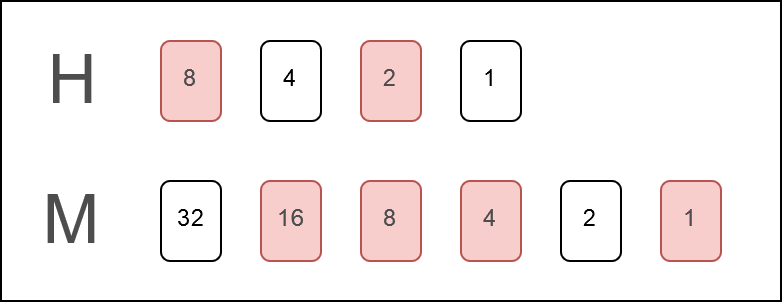

The diagram above was exported from draw.io. Its source (the exported page's mxGraphModel, read from the mxfile embedded in the PNG):
<mxGraphModel dx="665" dy="316" grid="1" gridSize="10" guides="1" tooltips="1" connect="1" arrows="1" fold="1" page="1" pageScale="1" pageWidth="827" pageHeight="1169" math="0" shadow="0">
  <root>
    <mxCell id="0" />
    <mxCell id="1" parent="0" />
    <mxCell id="-uSvOV9qE12u7LisJFPF-15" value="" style="group" vertex="1" connectable="0" parent="1">
      <mxGeometry x="20" y="10" width="390" height="150" as="geometry" />
    </mxCell>
    <mxCell id="-uSvOV9qE12u7LisJFPF-2" value="" style="rounded=0;whiteSpace=wrap;html=1;" vertex="1" parent="-uSvOV9qE12u7LisJFPF-15">
      <mxGeometry width="390" height="150" as="geometry" />
    </mxCell>
    <mxCell id="-uSvOV9qE12u7LisJFPF-3" value="8" style="rounded=1;whiteSpace=wrap;html=1;fillColor=#f8cecc;strokeColor=#b85450;fontColor=#4D4D4D;" vertex="1" parent="-uSvOV9qE12u7LisJFPF-15">
      <mxGeometry x="80" y="20" width="30" height="40" as="geometry" />
    </mxCell>
    <mxCell id="-uSvOV9qE12u7LisJFPF-4" value="H" style="text;html=1;align=center;verticalAlign=middle;whiteSpace=wrap;rounded=0;fontSize=34;fontColor=#4D4D4D;" vertex="1" parent="-uSvOV9qE12u7LisJFPF-15">
      <mxGeometry x="20" y="20" width="30" height="40" as="geometry" />
    </mxCell>
    <mxCell id="-uSvOV9qE12u7LisJFPF-5" value="4" style="rounded=1;whiteSpace=wrap;html=1;" vertex="1" parent="-uSvOV9qE12u7LisJFPF-15">
      <mxGeometry x="130" y="20" width="30" height="40" as="geometry" />
    </mxCell>
    <mxCell id="-uSvOV9qE12u7LisJFPF-6" value="2" style="rounded=1;whiteSpace=wrap;html=1;fillColor=#f8cecc;strokeColor=#b85450;fontColor=#4D4D4D;" vertex="1" parent="-uSvOV9qE12u7LisJFPF-15">
      <mxGeometry x="180" y="20" width="30" height="40" as="geometry" />
    </mxCell>
    <mxCell id="-uSvOV9qE12u7LisJFPF-7" value="1" style="rounded=1;whiteSpace=wrap;html=1;" vertex="1" parent="-uSvOV9qE12u7LisJFPF-15">
      <mxGeometry x="230" y="20" width="30" height="40" as="geometry" />
    </mxCell>
    <mxCell id="-uSvOV9qE12u7LisJFPF-8" value="M" style="text;html=1;align=center;verticalAlign=middle;whiteSpace=wrap;rounded=0;fontSize=34;fontColor=#4D4D4D;" vertex="1" parent="-uSvOV9qE12u7LisJFPF-15">
      <mxGeometry x="20" y="90" width="30" height="40" as="geometry" />
    </mxCell>
    <mxCell id="-uSvOV9qE12u7LisJFPF-9" value="32" style="rounded=1;whiteSpace=wrap;html=1;" vertex="1" parent="-uSvOV9qE12u7LisJFPF-15">
      <mxGeometry x="80" y="90" width="30" height="40" as="geometry" />
    </mxCell>
    <mxCell id="-uSvOV9qE12u7LisJFPF-10" value="16" style="rounded=1;whiteSpace=wrap;html=1;fillColor=#f8cecc;strokeColor=#b85450;fontColor=#4D4D4D;" vertex="1" parent="-uSvOV9qE12u7LisJFPF-15">
      <mxGeometry x="130" y="90" width="30" height="40" as="geometry" />
    </mxCell>
    <mxCell id="-uSvOV9qE12u7LisJFPF-11" value="8" style="rounded=1;whiteSpace=wrap;html=1;fillColor=#f8cecc;strokeColor=#b85450;fontColor=#4D4D4D;" vertex="1" parent="-uSvOV9qE12u7LisJFPF-15">
      <mxGeometry x="180" y="90" width="30" height="40" as="geometry" />
    </mxCell>
    <mxCell id="-uSvOV9qE12u7LisJFPF-12" value="4" style="rounded=1;whiteSpace=wrap;html=1;fillColor=#f8cecc;strokeColor=#b85450;fontColor=#4D4D4D;" vertex="1" parent="-uSvOV9qE12u7LisJFPF-15">
      <mxGeometry x="230" y="90" width="30" height="40" as="geometry" />
    </mxCell>
    <mxCell id="-uSvOV9qE12u7LisJFPF-13" value="2" style="rounded=1;whiteSpace=wrap;html=1;" vertex="1" parent="-uSvOV9qE12u7LisJFPF-15">
      <mxGeometry x="280" y="90" width="30" height="40" as="geometry" />
    </mxCell>
    <mxCell id="-uSvOV9qE12u7LisJFPF-14" value="1" style="rounded=1;whiteSpace=wrap;html=1;fillColor=#f8cecc;strokeColor=#b85450;fontColor=#4D4D4D;" vertex="1" parent="-uSvOV9qE12u7LisJFPF-15">
      <mxGeometry x="330" y="90" width="30" height="40" as="geometry" />
    </mxCell>
  </root>
</mxGraphModel>